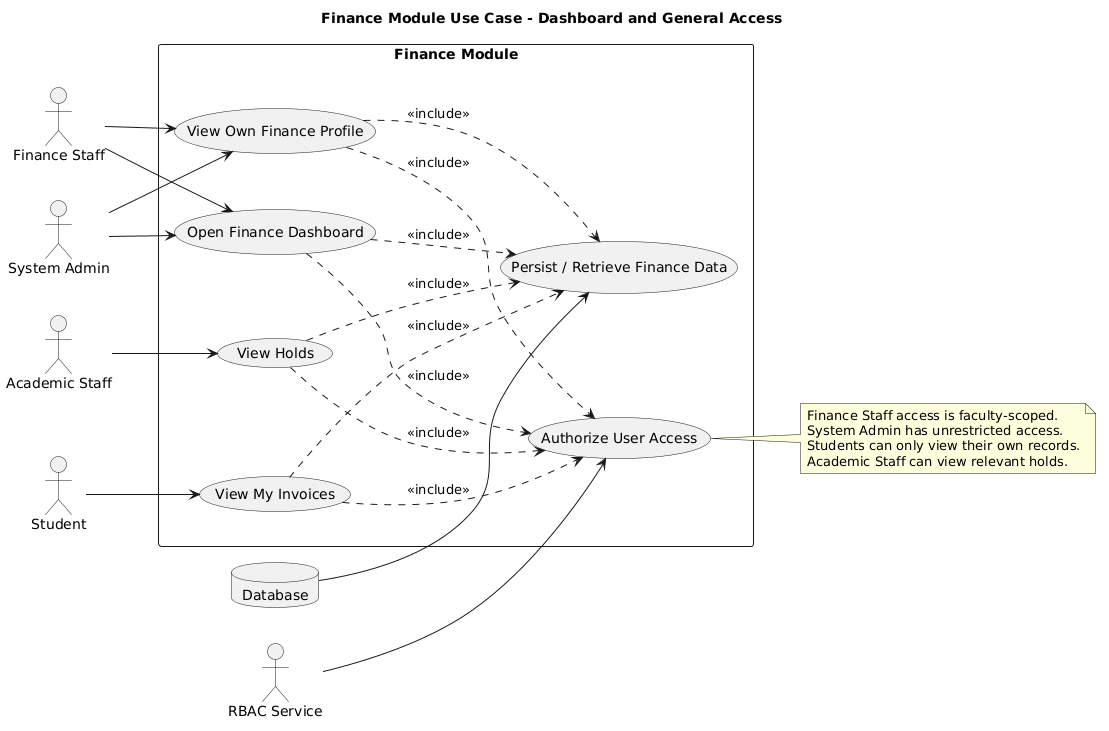

The diagram above was rendered by PlantUML. Its source (embedded in the PNG):
@startuml
title Finance Module Use Case - Dashboard and General Access

left to right direction

actor "Finance Staff" as FinanceStaff
actor "System Admin" as SystemAdmin
actor "Student" as Student
actor "Academic Staff" as AcademicStaff
actor "RBAC Service" as RBAC
database "Database" as DB

rectangle "Finance Module" {
  usecase "Open Finance Dashboard" as UC_Dashboard
  usecase "View Own Finance Profile" as UC_ViewProfile
  usecase "View My Invoices" as UC_ViewMyInvoices
  usecase "View Holds" as UC_ViewHolds
  usecase "Authorize User Access" as UC_Authorize
  usecase "Persist / Retrieve Finance Data" as UC_DataAccess
}

FinanceStaff --> UC_Dashboard
FinanceStaff --> UC_ViewProfile

SystemAdmin --> UC_Dashboard
SystemAdmin --> UC_ViewProfile

Student --> UC_ViewMyInvoices
AcademicStaff --> UC_ViewHolds

RBAC --> UC_Authorize
DB --> UC_DataAccess

UC_Dashboard ..> UC_Authorize : <<include>>
UC_ViewProfile ..> UC_Authorize : <<include>>
UC_ViewMyInvoices ..> UC_Authorize : <<include>>
UC_ViewHolds ..> UC_Authorize : <<include>>

UC_Dashboard ..> UC_DataAccess : <<include>>
UC_ViewProfile ..> UC_DataAccess : <<include>>
UC_ViewMyInvoices ..> UC_DataAccess : <<include>>
UC_ViewHolds ..> UC_DataAccess : <<include>>

note right of UC_Authorize
Finance Staff access is faculty-scoped.
System Admin has unrestricted access.
Students can only view their own records.
Academic Staff can view relevant holds.
end note
@enduml